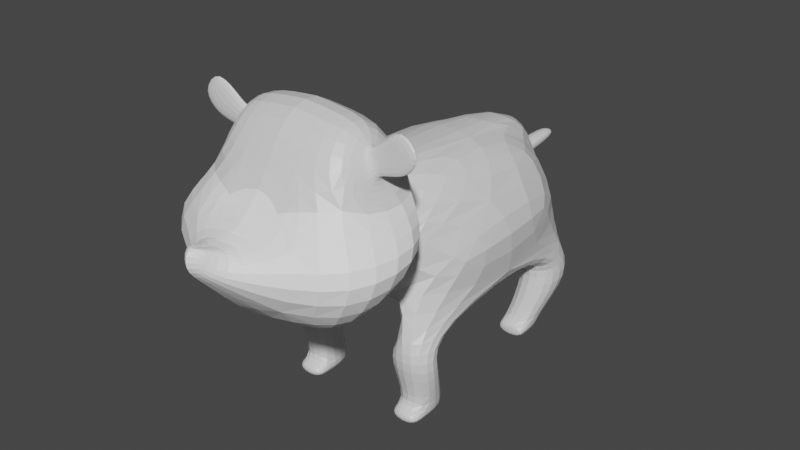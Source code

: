 # Source: Rhino.blend  (saved by Blender 3.0.42; exported with 4.5.12 LTS)
import bpy
from mathutils import Matrix  # noqa: F401  (used for matrix-valued properties, if any)

bpy.ops.wm.read_factory_settings(use_empty=True)
scene = bpy.context.scene
scene.name = 'Scene'

# ---- collections
col_collection = bpy.data.collections.new('Collection'); scene.collection.children.link(col_collection)

# ---- materials (node trees are filled in below, after node groups)
mat_peau_principale = bpy.data.materials.new('Peau principale')
mat_peau_principale.alpha_threshold = 0.0
mat_peau_principale.use_transparent_shadow = False
mat_peau_principale.line_color = (0.0, 0.0, 0.0, 1.0)
mat_peau_secondaire = bpy.data.materials.new('Peau secondaire')
mat_peau_secondaire.use_transparent_shadow = False
mat_corne = bpy.data.materials.new('Corne')
mat_corne.use_transparent_shadow = False

# ---- material node trees
mat_peau_principale.use_nodes = True; mat_peau_principale.node_tree.nodes.clear()
_N = mat_peau_principale.node_tree.nodes; _L = mat_peau_principale.node_tree.links
n0 = _N.new('ShaderNodeOutputMaterial'); n0.name = 'Material Output'; n0.location = (300, 300)
n1 = _N.new('ShaderNodeBsdfPrincipled'); n1.name = 'Principled BSDF'; n1.location = (10, 300)
n1.distribution = 'GGX'
n1.subsurface_method = 'BURLEY'
n1.inputs[2].default_value = 0.4
n1.inputs[3].default_value = 1.45
n1.inputs[27].default_value = (0.0, 0.0, 0.0, 1.0)
n1.inputs[28].default_value = 1.0
_L.new(n1.outputs[0], n0.inputs[0])
n0.is_active_output = True
mat_peau_secondaire.use_nodes = True; mat_peau_secondaire.node_tree.nodes.clear()
_N = mat_peau_secondaire.node_tree.nodes; _L = mat_peau_secondaire.node_tree.links
n0 = _N.new('ShaderNodeBsdfPrincipled'); n0.name = 'Principled BSDF'; n0.location = (10, 300)
n0.distribution = 'GGX'
n0.subsurface_method = 'BURLEY'
n0.inputs[0].default_value = (1.0, 1.0, 1.0, 1.0)
n0.inputs[3].default_value = 1.45
n0.inputs[27].default_value = (0.0, 0.0, 0.0, 1.0)
n0.inputs[28].default_value = 1.0
n1 = _N.new('ShaderNodeOutputMaterial'); n1.name = 'Material Output'; n1.location = (300, 300)
_L.new(n0.outputs[0], n1.inputs[0])
n1.is_active_output = True
mat_corne.use_nodes = True; mat_corne.node_tree.nodes.clear()
_N = mat_corne.node_tree.nodes; _L = mat_corne.node_tree.links
n0 = _N.new('ShaderNodeBsdfPrincipled'); n0.name = 'Principled BSDF'; n0.location = (10, 300)
n0.distribution = 'GGX'
n0.subsurface_method = 'BURLEY'
n0.inputs[0].default_value = (1.0, 1.0, 1.0, 1.0)
n0.inputs[3].default_value = 1.45
n0.inputs[27].default_value = (0.0, 0.0, 0.0, 1.0)
n0.inputs[28].default_value = 1.0
n1 = _N.new('ShaderNodeOutputMaterial'); n1.name = 'Material Output'; n1.location = (300, 300)
_L.new(n0.outputs[0], n1.inputs[0])
n1.is_active_output = True

# ---- world
world_world = bpy.data.worlds.new('World'); scene.world = world_world
world_world.use_nodes = True; world_world.node_tree.nodes.clear()
_N = world_world.node_tree.nodes; _L = world_world.node_tree.links
n0 = _N.new('ShaderNodeOutputWorld'); n0.name = 'World Output'; n0.location = (300, 300)
n1 = _N.new('ShaderNodeBackground'); n1.name = 'Background'; n1.location = (10, 300)
n1.inputs[0].default_value = (0.05088, 0.05088, 0.05088, 1.0)
_L.new(n1.outputs[0], n0.inputs[0])
n0.is_active_output = True
world_world.color = (0.05088, 0.05088, 0.05088)
world_world.use_sun_shadow = False
world_world.sun_shadow_jitter_overblur = 0.0

# ---- meshes
me_cube = bpy.data.meshes.new('Cube')
me_cube.from_pydata([(0.79, 3.55, 1.0), (1.045, 3.55, -0.9853), (0.79, 0.05663, 0.3447), (1.045, 0.05663, -0.9853), (0.0, 3.55, 1.0), (0.0, 3.872, -1.426), (0.0, 0.05663, 0.3447), (0.0, 0.3794, -1.426), (0.5154, 3.559, -1.156), (0.5154, 0.06612, -1.156), (1.045, 0.5814, -0.9853), (1.045, 2.871, -0.9853), (0.5154, 2.88, -1.156), (0.5154, 0.5909, -1.156), (1.045, 2.351, -0.9853), (0.5154, 2.36, -1.156), (0.4664, -0.005787, -1.443), (1.196, -0.005787, -1.443), (1.205, 2.843, -1.414), (1.205, 3.697, -1.414), (0.5177, 3.697, -1.414), (0.4664, 0.519, -1.443), (1.196, 0.519, -1.443), (0.5177, 2.843, -1.414), (0.6114, 0.2124, -2.088), (1.045, 0.2124, -2.088), (0.912, 2.696, -2.071), (0.912, 3.182, -2.071), (0.4784, 3.182, -2.071), (0.6114, 0.7372, -2.088), (1.045, 0.7372, -2.088), (0.4784, 2.696, -2.071), (0.4769, 3.73, -1.309), (0.4769, 0.2374, -1.309), (0.171, 3.792, -1.388), (0.1658, 3.55, 1.0), (0.0, 3.657, 0.1912), (0.0, 3.67, 0.01761), (0.147, 3.662, 0.1727), (0.1254, 3.677, 0.01749), (0.0, 3.746, 0.1987), (0.0, 3.758, 0.02513), (0.1435, 3.751, 0.1802), (0.1219, 3.765, 0.025), (0.0, 4.502, 0.263), (0.0, 4.514, 0.08944), (0.1127, 4.507, 0.2445), (0.09108, 4.521, 0.08932), (0.912, 2.696, -2.277), (0.912, 3.182, -2.277), (0.4784, 3.182, -2.277), (0.4784, 2.696, -2.277), (0.912, 2.603, -2.071), (0.4784, 2.603, -2.071), (0.912, 2.603, -2.277), (0.4784, 2.603, -2.277), (0.6114, 0.2124, -2.279), (1.045, 0.2124, -2.279), (0.6114, 0.7372, -2.279), (1.045, 0.7372, -2.279), (0.6114, 0.00392, -2.088), (1.045, 0.00392, -2.088), (0.6114, 0.00392, -2.279), (1.045, 0.00392, -2.279), (1.517, 3.55, 0.007339), (1.517, 0.05663, 0.007339), (0.79, 0.4251, 1.0), (0.0, 0.4251, 1.0), (0.395, 0.05663, 0.3447), (0.395, 0.4251, 1.0), (0.395, -0.1048, 0.4355), (0.0, -0.1048, 0.4355), (0.0, 0.2637, 1.091), (0.395, 0.2637, 1.091), (1.017, -0.7853, -0.1496), (0.0, -0.7853, -0.1496), (0.0, -0.2477, 2.264), (0.7833, -0.2477, 2.2), (1.876, -1.73, 0.5991), (0.0, -2.32, 0.5683), (0.0, -1.044, 2.119), (0.7833, -1.044, 2.055), (1.017, -1.367, -0.5156), (0.0, -1.367, -0.5156), (1.257, 0.07743, 1.057), (1.035, -1.38, 1.273), (0.0, -1.38, 1.273), (1.876, -0.1799, 0.8414), (0.2903, -2.228, 0.5731), (0.2223, -1.38, 1.273), (0.0, -2.052, 0.7693), (0.2709, -1.987, 0.7727), (0.14, -2.459, 0.7797), (0.0, -2.551, 0.775), (0.1206, -2.407, 1.124), (0.0, -2.472, 1.12), (1.023, -0.5793, 1.857), (1.147, -0.5852, 1.528), (1.016, -0.6959, 1.85), (0.9078, -0.5697, 1.813), (1.032, -0.5756, 1.484), (0.9012, -0.6863, 1.806), (1.019, -0.6988, 1.49), (1.134, -0.7084, 1.534), (1.402, -0.611, 2.26), (1.396, -0.7276, 2.253), (1.745, -0.6168, 1.861), (1.731, -0.7401, 1.867), (1.446, -0.601, 1.584), (1.433, -0.7242, 1.591)], [], [(68, 69, 73, 70), (3, 65, 2, 68, 6, 7, 33, 9), (8, 1, 19, 20), (64, 0, 66, 2, 65), (34, 39, 38, 35, 0, 64, 1, 8, 32), (32, 8, 12, 15, 13, 9, 33), (9, 13, 21, 16), (15, 14, 10, 13), (12, 11, 14, 15), (19, 18, 26, 27), (16, 21, 29, 24), (11, 12, 23, 18), (3, 9, 16, 17), (12, 8, 20, 23), (10, 3, 17, 22), (1, 11, 18, 19), (13, 10, 22, 21), (29, 30, 59, 58), (31, 28, 50, 51), (18, 23, 31, 26), (22, 17, 25, 30), (20, 19, 27, 28), (17, 16, 24, 25), (21, 22, 30, 29), (23, 20, 28, 31), (5, 34, 32, 33, 7), (36, 4, 35, 38), (5, 37, 39, 34), (36, 38, 42, 40), (40, 42, 46, 44), (38, 39, 43, 42), (39, 37, 41, 43), (45, 44, 46, 47), (42, 43, 47, 46), (43, 41, 45, 47), (50, 49, 48, 51), (27, 26, 48, 49), (31, 51, 55, 53), (28, 27, 49, 50), (52, 53, 55, 54), (51, 48, 54, 55), (26, 31, 53, 52), (48, 26, 52, 54), (58, 59, 57, 56), (24, 29, 58, 56), (30, 25, 57, 59), (24, 56, 62, 60), (61, 60, 62, 63), (56, 57, 63, 62), (57, 25, 61, 63), (25, 24, 60, 61), (1, 64, 65, 3, 10, 14, 11), (0, 35, 4, 67, 69, 66), (66, 69, 68, 2), (73, 77, 84), (6, 68, 70, 71), (69, 67, 72, 73), (73, 72, 76, 77), (71, 70, 74, 75), (85, 102, 101, 81), (83, 82, 78, 88, 79), (75, 74, 82, 83), (81, 80, 86, 89, 85), (87, 84, 85, 78), (74, 87, 78, 82), (70, 73, 84, 87), (74, 70, 87), (76, 80, 81, 77), (88, 91, 94, 92), (85, 89, 91, 88, 78), (89, 86, 90, 91), (94, 95, 93, 92), (79, 88, 92, 93), (91, 90, 95, 94), (84, 77, 99, 100), (99, 77, 81, 101), (84, 100, 102, 85), (99, 101, 98, 96), (109, 108, 106, 107), (101, 102, 103, 98), (102, 100, 97, 103), (100, 99, 96, 97), (106, 104, 105, 107), (98, 103, 109, 107, 105), (96, 98, 105, 104), (97, 96, 104, 106, 108), (103, 97, 108, 109)])
me_cube.polygons.foreach_set('material_index', [0, 0, 0, 0, 0, 0, 0, 0, 0, 0, 0, 0, 0, 0, 0, 0, 0, 0, 0, 0, 0, 0, 0, 0, 0, 1, 0, 0, 0, 0, 0, 0, 0, 0, 0, 0, 0, 0, 0, 0, 0, 0, 0, 0, 0, 0, 0, 0, 0, 0, 0, 0, 0, 0, 0, 0, 0, 0, 1, 0, 1, 1, 0, 1, 1, 1, 1, 0, 2, 1, 1, 2, 2, 2, 0, 0, 0, 0, 0, 0, 0, 0, 0, 0, 0, 0, 0])
_uv = me_cube.uv_layers.new(name='UVMap')
_uv.uv.foreach_set('vector', [0.75, 0.75, 0.75, 0.625, 0.75, 0.625, 0.75, 0.75, 0.375, 0.75, 0.5, 0.75, 0.625, 0.75, 0.625, 0.875, 0.625, 1.0, 0.375, 1.0, 0.375, 0.9375, 0.375, 0.875, 0.375, 0.375, 0.375, 0.5, 0.375, 0.5, 0.375, 0.375, 0.5, 0.5, 0.625, 0.5, 0.625, 0.625, 0.625, 0.75, 0.5, 0.75, 0.375, 0.2812, 0.4583, 0.3125, 0.5417, 0.3438, 0.625, 0.375, 0.625, 0.5, 0.5, 0.5, 0.375, 0.5, 0.375, 0.375, 0.375, 0.3125, 0.1875, 0.5, 0.25, 0.5, 0.25, 0.5833, 0.25, 0.625, 0.25, 0.6667, 0.25, 0.75, 0.1875, 0.75, 0.25, 0.75, 0.25, 0.6667, 0.25, 0.6667, 0.25, 0.75, 0.25, 0.625, 0.375, 0.625, 0.375, 0.6667, 0.25, 0.6667, 0.25, 0.5833, 0.375, 0.5833, 0.375, 0.625, 0.25, 0.625, 0.375, 0.5, 0.375, 0.5833, 0.375, 0.5833, 0.375, 0.5, 0.25, 0.75, 0.25, 0.6667, 0.25, 0.6667, 0.25, 0.75, 0.375, 0.5833, 0.25, 0.5833, 0.25, 0.5833, 0.375, 0.5833, 0.375, 0.75, 0.375, 0.875, 0.375, 0.875, 0.375, 0.75, 0.25, 0.5833, 0.25, 0.5, 0.25, 0.5, 0.25, 0.5833, 0.375, 0.6667, 0.375, 0.75, 0.375, 0.75, 0.375, 0.6667, 0.375, 0.5, 0.375, 0.5833, 0.375, 0.5833, 0.375, 0.5, 0.25, 0.6667, 0.375, 0.6667, 0.375, 0.6667, 0.25, 0.6667, 0.25, 0.6667, 0.375, 0.6667, 0.375, 0.6667, 0.25, 0.6667, 0.25, 0.5833, 0.25, 0.5, 0.25, 0.5, 0.25, 0.5833, 0.375, 0.5833, 0.25, 0.5833, 0.25, 0.5833, 0.375, 0.5833, 0.375, 0.6667, 0.375, 0.75, 0.375, 0.75, 0.375, 0.6667, 0.375, 0.375, 0.375, 0.5, 0.375, 0.5, 0.375, 0.375, 0.375, 0.75, 0.375, 0.875, 0.375, 0.875, 0.375, 0.75, 0.25, 0.6667, 0.375, 0.6667, 0.375, 0.6667, 0.25, 0.6667, 0.25, 0.5833, 0.25, 0.5, 0.25, 0.5, 0.25, 0.5833, 0.125, 0.5, 0.1562, 0.5, 0.1875, 0.5, 0.1875, 0.75, 0.125, 0.75, 0.5417, 0.25, 0.625, 0.25, 0.625, 0.375, 0.5417, 0.3438, 0.375, 0.25, 0.4583, 0.25, 0.4583, 0.3125, 0.375, 0.2812, 0.5417, 0.25, 0.5417, 0.3438, 0.5417, 0.3438, 0.5417, 0.25, 0.5417, 0.25, 0.5417, 0.3438, 0.5417, 0.3438, 0.5417, 0.25, 0.5417, 0.3438, 0.4583, 0.3125, 0.4583, 0.3125, 0.5417, 0.3438, 0.4583, 0.3125, 0.4583, 0.25, 0.4583, 0.25, 0.4583, 0.3125, 0.4583, 0.25, 0.5417, 0.25, 0.5417, 0.3438, 0.4583, 0.3125, 0.5417, 0.3438, 0.4583, 0.3125, 0.4583, 0.3125, 0.5417, 0.3438, 0.4583, 0.3125, 0.4583, 0.25, 0.4583, 0.25, 0.4583, 0.3125, 0.25, 0.5, 0.375, 0.5, 0.375, 0.5833, 0.25, 0.5833, 0.375, 0.5, 0.375, 0.5833, 0.375, 0.5833, 0.375, 0.5, 0.25, 0.5833, 0.25, 0.5833, 0.25, 0.5833, 0.25, 0.5833, 0.375, 0.375, 0.375, 0.5, 0.375, 0.5, 0.375, 0.375, 0.375, 0.5833, 0.25, 0.5833, 0.25, 0.5833, 0.375, 0.5833, 0.25, 0.5833, 0.375, 0.5833, 0.375, 0.5833, 0.25, 0.5833, 0.375, 0.5833, 0.25, 0.5833, 0.25, 0.5833, 0.375, 0.5833, 0.375, 0.5833, 0.375, 0.5833, 0.375, 0.5833, 0.375, 0.5833, 0.25, 0.6667, 0.375, 0.6667, 0.375, 0.75, 0.25, 0.75, 0.25, 0.75, 0.25, 0.6667, 0.25, 0.6667, 0.25, 0.75, 0.375, 0.6667, 0.375, 0.75, 0.375, 0.75, 0.375, 0.6667, 0.25, 0.75, 0.25, 0.75, 0.25, 0.75, 0.25, 0.75, 0.375, 0.75, 0.375, 0.875, 0.375, 0.875, 0.375, 0.75, 0.25, 0.75, 0.375, 0.75, 0.375, 0.75, 0.25, 0.75, 0.375, 0.75, 0.375, 0.75, 0.375, 0.75, 0.375, 0.75, 0.375, 0.75, 0.375, 0.875, 0.375, 0.875, 0.375, 0.75, 0.375, 0.5, 0.5, 0.5, 0.5, 0.75, 0.375, 0.75, 0.375, 0.6667, 0.375, 0.625, 0.375, 0.5833, 0.625, 0.5, 0.75, 0.5, 0.875, 0.5, 0.875, 0.625, 0.75, 0.625, 0.625, 0.625, 0.625, 0.625, 0.75, 0.625, 0.75, 0.75, 0.625, 0.75, 0.75, 0.625, 0.75, 0.625, 0.75, 0.6875, 0.625, 1.0, 0.625, 0.875, 0.625, 0.875, 0.625, 1.0, 0.75, 0.625, 0.875, 0.625, 0.875, 0.625, 0.75, 0.625, 0.75, 0.625, 0.875, 0.625, 0.875, 0.625, 0.75, 0.625, 0.625, 1.0, 0.625, 0.875, 0.625, 0.875, 0.625, 1.0, 0.75, 0.7044, 0.75, 0.6891, 0.75, 0.6738, 0.75, 0.6875, 0.625, 1.0, 0.625, 0.875, 0.625, 0.875, 0.625, 0.9807, 0.625, 1.0, 0.625, 1.0, 0.625, 0.875, 0.625, 0.875, 0.625, 1.0, 0.75, 0.6875, 0.875, 0.6875, 0.875, 0.7188, 0.8482, 0.7188, 0.75, 0.7188, 0.75, 0.7188, 0.75, 0.7016, 0.75, 0.7188, 0.75, 0.75, 0.75, 0.75, 0.75, 0.7188, 0.75, 0.75, 0.75, 0.75, 0.75, 0.75, 0.75, 0.625, 0.75, 0.6875, 0.75, 0.7188, 0.75, 0.75, 0.75, 0.75, 0.75, 0.7188, 0.875, 0.625, 0.875, 0.6875, 0.75, 0.6584, 0.75, 0.625, 0.8557, 0.75, 0.8535, 0.7411, 0.8535, 0.7411, 0.8557, 0.75, 0.75, 0.7188, 0.8482, 0.7188, 0.8535, 0.7411, 0.8557, 0.75, 0.75, 0.75, 0.8482, 0.7188, 0.875, 0.7188, 0.875, 0.7411, 0.8535, 0.7411, 0.8535, 0.7411, 0.875, 0.7411, 0.875, 0.75, 0.8557, 0.75, 0.625, 1.0, 0.625, 0.9807, 0.625, 0.9807, 0.625, 1.0, 0.8535, 0.7411, 0.875, 0.7411, 0.875, 0.7411, 0.8535, 0.7411, 0.75, 0.6875, 0.75, 0.6498, 0.75, 0.6671, 0.75, 0.6844, 0.75, 0.6671, 0.75, 0.6498, 0.75, 0.6584, 0.75, 0.6738, 0.75, 0.7016, 0.75, 0.6844, 0.75, 0.6891, 0.75, 0.7044, 0.75, 0.6671, 0.75, 0.6738, 0.75, 0.6738, 0.75, 0.6671, 0.75, 0.6891, 0.75, 0.6844, 0.75, 0.6844, 0.75, 0.6891, 0.75, 0.6738, 0.75, 0.6891, 0.75, 0.6891, 0.75, 0.6738, 0.75, 0.6891, 0.75, 0.6844, 0.75, 0.6844, 0.75, 0.6891, 0.75, 0.6844, 0.75, 0.6671, 0.75, 0.6671, 0.75, 0.6844, 0.75, 0.6844, 0.75, 0.6671, 0.75, 0.6738, 0.75, 0.6891, 0.75, 0.6738, 0.75, 0.6891, 0.75, 0.6891, 0.75, 0.6891, 0.75, 0.6738, 0.75, 0.6671, 0.75, 0.6738, 0.75, 0.6738, 0.75, 0.6671, 0.75, 0.6844, 0.75, 0.6671, 0.75, 0.6671, 0.75, 0.6844, 0.75, 0.6844, 0.75, 0.6891, 0.75, 0.6844, 0.75, 0.6844, 0.75, 0.6891])
me_cube.materials.append(mat_peau_principale)
me_cube.materials.append(mat_peau_secondaire)
me_cube.materials.append(mat_corne)
me_cube.use_remesh_preserve_volume = False
me_cube.use_remesh_preserve_attributes = False
me_cube.use_mirror_vertex_groups = False
me_cube.update()

# ---- objects
ob_cube = bpy.data.objects.new('Cube', me_cube)

# ---- transforms, parenting, visibility, modifiers, constraints
ob_cube.location = (0.0, 0.0, 1.833)
ob_cube.lock_rotations_4d = False
ob_cube.empty_display_type = 'ARROWS'
ob_cube.lineart.crease_threshold = 0.0
_vg = ob_cube.vertex_groups.new(name='Tete haut')
_vg = ob_cube.vertex_groups.new(name='Tete bas')
_vg = ob_cube.vertex_groups.new(name='Oreilles')
_vg = ob_cube.vertex_groups.new(name='Corne')
_vg = ob_cube.vertex_groups.new(name='Corps')
_vg = ob_cube.vertex_groups.new(name='Corps bas')
_vg = ob_cube.vertex_groups.new(name='Queue')
_vg = ob_cube.vertex_groups.new(name='Pattes')
_m = ob_cube.modifiers.new('Subdivision', 'SUBSURF')
_m.uv_smooth = 'PRESERVE_CORNERS'
_m.levels = 3
_m = ob_cube.modifiers.new('Mirror', 'MIRROR')
_m.use_clip = True

# ---- collection membership
col_collection.objects.link(ob_cube)

# ---- scene / render settings (as saved in the file)
scene.frame_start = 1; scene.frame_end = 250; scene.frame_set(58)
scene.render.engine = 'BLENDER_EEVEE_NEXT'
scene.cycles.use_denoising = False
scene.cycles.samples = 128
scene.cycles.sampling_pattern = 'TABULATED_SOBOL'
scene.cycles.use_adaptive_sampling = False
scene.cycles.use_light_tree = False
scene.view_settings.view_transform = 'Filmic'
bpy.context.view_layer.update()

# ---- added for rendering (the .blend has no active camera and no usable light): camera, sun
cam_auto = bpy.data.cameras.new('AutoCamera')
cam_auto.lens = 50.0
cam_auto.sensor_width = 36.0
cam_auto.clip_end = 1000.0
ob_auto_camera = bpy.data.objects.new('AutoCamera', cam_auto)
scene.collection.objects.link(ob_auto_camera)
ob_auto_camera.location = (8.2082, -8.86549, 8.33906)
ob_auto_camera.rotation_euler = (1.09748, -7.21219e-08, 0.694738)
scene.camera = ob_auto_camera
light_auto_sun = bpy.data.lights.new('AutoSun', 'SUN')
light_auto_sun.energy = 3.0
light_auto_sun.angle = 0.0523599
ob_auto_sun = bpy.data.objects.new('AutoSun', light_auto_sun)
scene.collection.objects.link(ob_auto_sun)
ob_auto_sun.rotation_euler = (0.872665, 0.174533, 0.523599)
bpy.context.view_layer.update()
